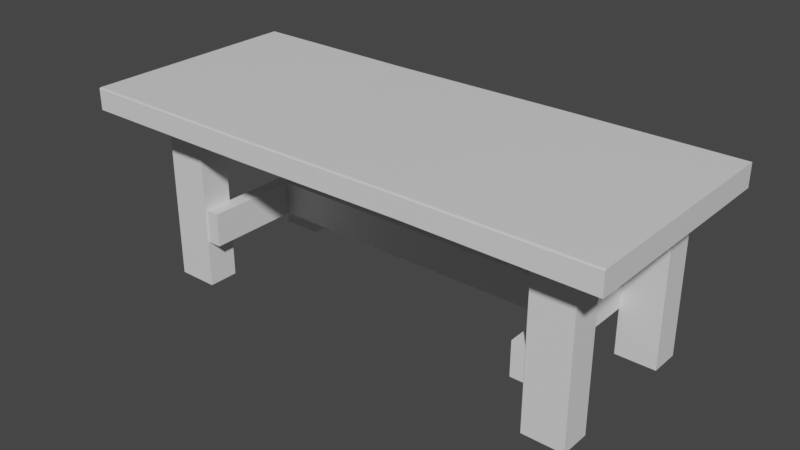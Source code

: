 # Source: workbench.blend  (saved by Blender 3.3.6; exported with 4.5.12 LTS)
import bpy
from mathutils import Matrix  # noqa: F401  (used for matrix-valued properties, if any)

bpy.ops.wm.read_factory_settings(use_empty=True)
scene = bpy.context.scene
scene.name = 'Scene'

# ---- collections
col_export = bpy.data.collections.new('Export'); scene.collection.children.link(col_export)

# ---- materials (node trees are filled in below, after node groups)
mat_material = bpy.data.materials.new('Material')
mat_material.alpha_threshold = 0.0
mat_material.use_transparent_shadow = False
mat_material.line_color = (0.0, 0.0, 0.0, 1.0)

# ---- material node trees
mat_material.use_nodes = True; mat_material.node_tree.nodes.clear()
_N = mat_material.node_tree.nodes; _L = mat_material.node_tree.links
n0 = _N.new('ShaderNodeOutputMaterial'); n0.name = 'Material Output'; n0.location = (300, 300)
n1 = _N.new('ShaderNodeBsdfPrincipled'); n1.name = 'Principled BSDF'; n1.location = (10, 300)
n1.distribution = 'GGX'
n1.subsurface_method = 'RANDOM_WALK_SKIN'
n1.inputs[2].default_value = 0.4
n1.inputs[3].default_value = 1.45
n1.inputs[27].default_value = (0.0, 0.0, 0.0, 1.0)
n1.inputs[28].default_value = 1.0
_L.new(n1.outputs[0], n0.inputs[0])
n0.is_active_output = True

# ---- world
world_world = bpy.data.worlds.new('World'); scene.world = world_world
world_world.use_nodes = True; world_world.node_tree.nodes.clear()
_N = world_world.node_tree.nodes; _L = world_world.node_tree.links
n0 = _N.new('ShaderNodeOutputWorld'); n0.name = 'World Output'; n0.location = (300, 300)
n1 = _N.new('ShaderNodeBackground'); n1.name = 'Background'; n1.location = (10, 300)
n1.inputs[0].default_value = (0.05088, 0.05088, 0.05088, 1.0)
_L.new(n1.outputs[0], n0.inputs[0])
n0.is_active_output = True
world_world.color = (0.05088, 0.05088, 0.05088)
world_world.use_sun_shadow = False
world_world.sun_shadow_jitter_overblur = 0.0

# ---- meshes
me_cube = bpy.data.meshes.new('Cube')
me_cube.from_pydata([(1.0, 1.0, 1.0), (1.0, 1.0, -1.0), (-1.0, 1.0, 1.0), (-1.0, 1.0, -1.0), (-1.0, -0.9746, -1.0), (1.0, -0.9746, 1.0), (-1.0, -0.9746, 1.0), (1.0, -0.9746, -1.0), (1.0, -0.9746, 1.0), (1.0, -1.0, 0.9195), (1.0, -0.9843, 0.9939), (1.0, -0.9926, 0.9764), (1.0, -0.9981, 0.9503), (-1.0, -1.0, 0.9195), (-1.0, -0.9746, 1.0), (-1.0, -0.9981, 0.9503), (-1.0, -0.9926, 0.9764), (-1.0, -0.9843, 0.9939), (1.0, -1.0, -0.9429), (1.0, -0.9746, -1.0), (1.0, -0.9981, -0.9647), (1.0, -0.9926, -0.9833), (1.0, -0.9843, -0.9957), (-1.0, -0.9746, -1.0), (-1.0, -1.0, -0.9429), (-1.0, -0.9843, -0.9957), (-1.0, -0.9926, -0.9833), (-1.0, -0.9981, -0.9647), (0.3333, 1.0, -1.0), (-0.3333, 1.0, -1.0), (-0.3333, 1.0, 0.9185), (0.3333, 1.0, 1.0), (0.3333, -0.9746, -0.8852), (-0.3333, -0.9746, -1.0), (-0.3333, -0.9746, 0.9185), (0.3333, -0.9746, 1.0), (0.3333, -0.9746, 1.0), (-0.3333, -0.9746, 0.9185), (-0.3333, -0.9843, 0.9124), (0.3333, -0.9843, 0.9939), (-0.3333, -0.9926, 0.895), (0.3333, -0.9926, 0.9764), (-0.3333, -0.9981, 0.8688), (0.3333, -0.9981, 0.9503), (-0.3333, -1.0, 0.838), (0.3333, -1.0, 0.9195), (-0.3333, -0.9746, -1.0), (0.3333, -0.9746, -0.8852), (0.3333, -0.9843, -0.8809), (-0.3333, -0.9843, -0.9957), (0.3333, -0.9926, -0.8685), (-0.3333, -0.9926, -0.9833), (0.3333, -0.9981, -0.85), (-0.3333, -0.9981, -0.9647), (0.3333, -1.0, -0.8281), (-0.3333, -1.0, -0.9429)], [], [(34, 6, 14, 37), (4, 6, 2, 3), (7, 5, 8, 10, 11, 12, 9, 18, 20, 21, 22, 19), (32, 7, 19, 47), (28, 31, 0, 1), (1, 0, 5, 7), (28, 1, 7, 32), (30, 2, 6, 34), (37, 14, 17, 38), (38, 17, 16, 40), (40, 16, 15, 42), (42, 15, 13, 44), (23, 25, 26, 27, 24, 13, 15, 16, 17, 14, 6, 4), (47, 19, 22, 48), (48, 22, 21, 50), (50, 21, 20, 52), (52, 20, 18, 54), (55, 44, 13, 24), (18, 9, 45, 54), (54, 45, 44, 55), (27, 53, 55, 24), (53, 52, 54, 55), (26, 51, 53, 27), (51, 50, 52, 53), (25, 49, 51, 26), (49, 48, 50, 51), (23, 46, 49, 25), (46, 47, 48, 49), (12, 43, 45, 9), (43, 42, 44, 45), (11, 41, 43, 12), (41, 40, 42, 43), (10, 39, 41, 11), (39, 38, 40, 41), (8, 36, 39, 10), (36, 37, 38, 39), (0, 31, 35, 5), (31, 30, 34, 35), (3, 29, 33, 4), (29, 28, 32, 33), (3, 2, 30, 29), (29, 30, 31, 28), (4, 33, 46, 23), (33, 32, 47, 46), (5, 35, 36, 8), (35, 34, 37, 36)])
_uv = me_cube.uv_layers.new(name='UVMap')
_uv.uv.foreach_set('vector', [0.625, 0.003174, 0.625, 0.003174, 0.625, 0.003174, 0.625, 0.003174, 0.375, 0.003174, 0.625, 0.003174, 0.625, 0.25, 0.375, 0.25, 0.375, 0.7468, 0.625, 0.7468, 0.625, 0.7468, 0.6242, 0.748, 0.6221, 0.7491, 0.6188, 0.7498, 0.6149, 0.75, 0.3821, 0.75, 0.3794, 0.7498, 0.3771, 0.7491, 0.3755, 0.748, 0.375, 0.7468, 0.375, 0.7468, 0.375, 0.7468, 0.375, 0.7468, 0.375, 0.7468, 0.375, 0.4167, 0.625, 0.4167, 0.625, 0.5, 0.375, 0.5, 0.375, 0.5, 0.625, 0.5, 0.625, 0.7468, 0.375, 0.7468, 0.2917, 0.5, 0.375, 0.5, 0.375, 0.7468, 0.2917, 0.7468, 0.7917, 0.5, 0.875, 0.5, 0.875, 0.7468, 0.7917, 0.7468, 0.7917, 0.7468, 0.875, 0.7468, 0.875, 0.748, 0.7917, 0.748, 0.7917, 0.748, 0.875, 0.748, 0.875, 0.75, 0.7917, 0.75, 0.625, 0.9167, 0.625, 1.0, 0.6188, 1.0, 0.6188, 0.9167, 0.6188, 0.9167, 0.6188, 1.0, 0.6149, 1.0, 0.6149, 0.9167, 0.375, 0.003174, 0.3755, 0.001959, 0.3771, 0.0009295, 0.3794, 0.0002416, 0.3821, 0.0, 0.6149, 0.0, 0.6188, 0.0002416, 0.6221, 0.0009295, 0.6242, 0.001959, 0.625, 0.003174, 0.625, 0.003174, 0.375, 0.003174, 0.2917, 0.7468, 0.375, 0.7468, 0.375, 0.748, 0.2917, 0.748, 0.2917, 0.748, 0.375, 0.748, 0.375, 0.75, 0.2917, 0.75, 0.375, 0.8333, 0.375, 0.75, 0.3794, 0.75, 0.3794, 0.8333, 0.3794, 0.8333, 0.3794, 0.75, 0.3821, 0.75, 0.3821, 0.8333, 0.3821, 0.9167, 0.6149, 0.9167, 0.6149, 1.0, 0.3821, 1.0, 0.3821, 0.75, 0.6149, 0.75, 0.6149, 0.8333, 0.3821, 0.8333, 0.3821, 0.8333, 0.6149, 0.8333, 0.6149, 0.9167, 0.3821, 0.9167, 0.3794, 1.0, 0.3794, 0.9167, 0.3821, 0.9167, 0.3821, 1.0, 0.3794, 0.9167, 0.3794, 0.8333, 0.3821, 0.8333, 0.3821, 0.9167, 0.375, 1.0, 0.375, 0.9167, 0.3794, 0.9167, 0.3794, 1.0, 0.375, 0.9167, 0.375, 0.8333, 0.3794, 0.8333, 0.3794, 0.9167, 0.125, 0.748, 0.2083, 0.748, 0.2083, 0.75, 0.125, 0.75, 0.2083, 0.748, 0.2917, 0.748, 0.2917, 0.75, 0.2083, 0.75, 0.125, 0.7468, 0.2083, 0.7468, 0.2083, 0.748, 0.125, 0.748, 0.2083, 0.7468, 0.2917, 0.7468, 0.2917, 0.748, 0.2083, 0.748, 0.6188, 0.75, 0.6188, 0.8333, 0.6149, 0.8333, 0.6149, 0.75, 0.6188, 0.8333, 0.6188, 0.9167, 0.6149, 0.9167, 0.6149, 0.8333, 0.625, 0.75, 0.625, 0.8333, 0.6188, 0.8333, 0.6188, 0.75, 0.625, 0.8333, 0.625, 0.9167, 0.6188, 0.9167, 0.6188, 0.8333, 0.625, 0.748, 0.7083, 0.748, 0.7083, 0.75, 0.625, 0.75, 0.7083, 0.748, 0.7917, 0.748, 0.7917, 0.75, 0.7083, 0.75, 0.625, 0.7468, 0.7083, 0.7468, 0.7083, 0.748, 0.625, 0.748, 0.7083, 0.7468, 0.7917, 0.7468, 0.7917, 0.748, 0.7083, 0.748, 0.625, 0.5, 0.7083, 0.5, 0.7083, 0.7468, 0.625, 0.7468, 0.7083, 0.5, 0.7917, 0.5, 0.7917, 0.7468, 0.7083, 0.7468, 0.125, 0.5, 0.2083, 0.5, 0.2083, 0.7468, 0.125, 0.7468, 0.2083, 0.5, 0.2917, 0.5, 0.2917, 0.7468, 0.2083, 0.7468, 0.375, 0.25, 0.625, 0.25, 0.625, 0.3333, 0.375, 0.3333, 0.375, 0.3333, 0.625, 0.3333, 0.625, 0.4167, 0.375, 0.4167, 0.375, 0.003174, 0.375, 0.003174, 0.375, 0.003174, 0.375, 0.003174, 0.2083, 0.7468, 0.2917, 0.7468, 0.2917, 0.7468, 0.2083, 0.7468, 0.625, 0.7468, 0.625, 0.7468, 0.625, 0.7468, 0.625, 0.7468, 0.7083, 0.7468, 0.7917, 0.7468, 0.7917, 0.7468, 0.7083, 0.7468])
me_cube.materials.append(mat_material)
me_cube.use_remesh_preserve_volume = False
me_cube.use_remesh_preserve_attributes = False
me_cube.use_mirror_vertex_groups = False
me_cube.update()
me_cube_003 = bpy.data.meshes.new('Cube.003')
me_cube_003.from_pydata([(1.0, 1.0, 1.0), (1.0, 1.0, -1.0), (1.0, -1.0, 1.0), (1.0, -1.0, -1.0), (-1.0, 1.0, 1.0), (-1.0, 1.0, -1.0), (-1.0, -1.0, 1.0), (-1.0, -1.0, -1.0), (0.8935, 20.76, 1.0), (0.8935, 20.76, -1.0), (0.8935, 18.76, 1.0), (0.8935, 18.76, -1.0), (-1.107, 20.76, 1.0), (-1.107, 20.76, -1.0), (-1.107, 18.76, 1.0), (-1.107, 18.76, -1.0), (-8.679, 20.73, 1.0), (-8.679, 20.73, -1.0), (-8.679, 18.73, 1.0), (-8.679, 18.73, -1.0), (-10.68, 20.73, 1.0), (-10.68, 20.73, -1.0), (-10.68, 18.73, 1.0), (-10.68, 18.73, -1.0), (-8.572, 0.9712, 1.0), (-8.572, 0.9712, -1.0), (-8.572, -1.029, 1.0), (-8.572, -1.029, -1.0), (-10.57, 0.9712, 1.0), (-10.57, 0.9712, -1.0), (-10.57, -1.029, 1.0), (-10.57, -1.029, -1.0)], [], [(0, 4, 6, 2), (3, 2, 6, 7), (7, 6, 4, 5), (5, 1, 3, 7), (1, 0, 2, 3), (5, 4, 0, 1), (8, 12, 14, 10), (11, 10, 14, 15), (15, 14, 12, 13), (13, 9, 11, 15), (9, 8, 10, 11), (13, 12, 8, 9), (16, 20, 22, 18), (19, 18, 22, 23), (23, 22, 20, 21), (21, 17, 19, 23), (17, 16, 18, 19), (21, 20, 16, 17), (24, 28, 30, 26), (27, 26, 30, 31), (31, 30, 28, 29), (29, 25, 27, 31), (25, 24, 26, 27), (29, 28, 24, 25)])
_uv = me_cube_003.uv_layers.new(name='UVMap')
_uv.uv.foreach_set('vector', [0.625, 0.5, 0.875, 0.5, 0.875, 0.75, 0.625, 0.75, 0.375, 0.75, 0.625, 0.75, 0.625, 1.0, 0.375, 1.0, 0.375, 0.0, 0.625, 0.0, 0.625, 0.25, 0.375, 0.25, 0.125, 0.5, 0.375, 0.5, 0.375, 0.75, 0.125, 0.75, 0.375, 0.5, 0.625, 0.5, 0.625, 0.75, 0.375, 0.75, 0.375, 0.25, 0.625, 0.25, 0.625, 0.5, 0.375, 0.5, 0.625, 0.5, 0.875, 0.5, 0.875, 0.75, 0.625, 0.75, 0.375, 0.75, 0.625, 0.75, 0.625, 1.0, 0.375, 1.0, 0.375, 0.0, 0.625, 0.0, 0.625, 0.25, 0.375, 0.25, 0.125, 0.5, 0.375, 0.5, 0.375, 0.75, 0.125, 0.75, 0.375, 0.5, 0.625, 0.5, 0.625, 0.75, 0.375, 0.75, 0.375, 0.25, 0.625, 0.25, 0.625, 0.5, 0.375, 0.5, 0.625, 0.5, 0.875, 0.5, 0.875, 0.75, 0.625, 0.75, 0.375, 0.75, 0.625, 0.75, 0.625, 1.0, 0.375, 1.0, 0.375, 0.0, 0.625, 0.0, 0.625, 0.25, 0.375, 0.25, 0.125, 0.5, 0.375, 0.5, 0.375, 0.75, 0.125, 0.75, 0.375, 0.5, 0.625, 0.5, 0.625, 0.75, 0.375, 0.75, 0.375, 0.25, 0.625, 0.25, 0.625, 0.5, 0.375, 0.5, 0.625, 0.5, 0.875, 0.5, 0.875, 0.75, 0.625, 0.75, 0.375, 0.75, 0.625, 0.75, 0.625, 1.0, 0.375, 1.0, 0.375, 0.0, 0.625, 0.0, 0.625, 0.25, 0.375, 0.25, 0.125, 0.5, 0.375, 0.5, 0.375, 0.75, 0.125, 0.75, 0.375, 0.5, 0.625, 0.5, 0.625, 0.75, 0.375, 0.75, 0.375, 0.25, 0.625, 0.25, 0.625, 0.5, 0.375, 0.5])
me_cube_003.materials.append(mat_material)
me_cube_003.use_remesh_preserve_volume = False
me_cube_003.use_remesh_preserve_attributes = False
me_cube_003.use_mirror_vertex_groups = False
me_cube_003.update()
me_cube_009 = bpy.data.meshes.new('Cube.009')
me_cube_009.from_pydata([(1.0, 1.0, 1.0), (1.0, 1.0, -1.0), (1.0, -1.0, 1.0), (1.0, -1.0, -1.0), (-1.0, 1.0, 1.0), (-1.0, 1.0, -1.0), (-1.0, -1.0, 1.0), (-1.0, -1.0, -1.0), (-4.715, 6.785, 0.5032), (-4.715, -56.09, 0.5032), (-4.715, 6.785, 0.6652), (-4.715, -56.09, 0.6652), (-6.715, 6.785, 0.5032), (-6.715, -56.09, 0.5032), (-6.715, 6.785, 0.6652), (-6.715, -56.09, 0.6652), (1.0, -0.9717, -0.2205), (1.0, -48.34, -0.2205), (1.0, -0.9717, -0.05852), (1.0, -48.34, -0.05852), (-1.0, -0.9717, -0.2205), (-1.0, -48.34, -0.2205), (-1.0, -0.9717, -0.05852), (-1.0, -48.34, -0.05852), (1.0, -48.15, 1.0), (1.0, -48.15, -1.0), (1.0, -50.15, 1.0), (1.0, -50.15, -1.0), (-1.0, -48.15, 1.0), (-1.0, -48.15, -1.0), (-1.0, -50.15, 1.0), (-1.0, -50.15, -1.0)], [], [(0, 4, 6, 2), (3, 2, 6, 7), (7, 6, 4, 5), (5, 1, 3, 7), (1, 0, 2, 3), (5, 4, 0, 1), (8, 12, 14, 10), (11, 10, 14, 15), (15, 14, 12, 13), (13, 9, 11, 15), (9, 8, 10, 11), (13, 12, 8, 9), (16, 20, 22, 18), (19, 18, 22, 23), (23, 22, 20, 21), (21, 17, 19, 23), (17, 16, 18, 19), (21, 20, 16, 17), (24, 28, 30, 26), (27, 26, 30, 31), (31, 30, 28, 29), (29, 25, 27, 31), (25, 24, 26, 27), (29, 28, 24, 25)])
_uv = me_cube_009.uv_layers.new(name='UVMap')
_uv.uv.foreach_set('vector', [0.625, 0.5, 0.875, 0.5, 0.875, 0.75, 0.625, 0.75, 0.375, 0.75, 0.625, 0.75, 0.625, 1.0, 0.375, 1.0, 0.375, 0.0, 0.625, 0.0, 0.625, 0.25, 0.375, 0.25, 0.125, 0.5, 0.375, 0.5, 0.375, 0.75, 0.125, 0.75, 0.375, 0.5, 0.625, 0.5, 0.625, 0.75, 0.375, 0.75, 0.375, 0.25, 0.625, 0.25, 0.625, 0.5, 0.375, 0.5, 0.625, 0.5, 0.875, 0.5, 0.875, 0.75, 0.625, 0.75, 0.375, 0.75, 0.625, 0.75, 0.625, 1.0, 0.375, 1.0, 0.375, 0.0, 0.625, 0.0, 0.625, 0.25, 0.375, 0.25, 0.125, 0.5, 0.375, 0.5, 0.375, 0.75, 0.125, 0.75, 0.375, 0.5, 0.625, 0.5, 0.625, 0.75, 0.375, 0.75, 0.375, 0.25, 0.625, 0.25, 0.625, 0.5, 0.375, 0.5, 0.625, 0.5, 0.875, 0.5, 0.875, 0.75, 0.625, 0.75, 0.375, 0.75, 0.625, 0.75, 0.625, 1.0, 0.375, 1.0, 0.375, 0.0, 0.625, 0.0, 0.625, 0.25, 0.375, 0.25, 0.125, 0.5, 0.375, 0.5, 0.375, 0.75, 0.125, 0.75, 0.375, 0.5, 0.625, 0.5, 0.625, 0.75, 0.375, 0.75, 0.375, 0.25, 0.625, 0.25, 0.625, 0.5, 0.375, 0.5, 0.625, 0.5, 0.875, 0.5, 0.875, 0.75, 0.625, 0.75, 0.375, 0.75, 0.625, 0.75, 0.625, 1.0, 0.375, 1.0, 0.375, 0.0, 0.625, 0.0, 0.625, 0.25, 0.375, 0.25, 0.125, 0.5, 0.375, 0.5, 0.375, 0.75, 0.125, 0.75, 0.375, 0.5, 0.625, 0.5, 0.625, 0.75, 0.375, 0.75, 0.375, 0.25, 0.625, 0.25, 0.625, 0.5, 0.375, 0.5])
me_cube_009.materials.append(mat_material)
me_cube_009.use_remesh_preserve_volume = False
me_cube_009.use_remesh_preserve_attributes = False
me_cube_009.use_mirror_vertex_groups = False
me_cube_009.update()

# ---- objects
ob_tabletop = bpy.data.objects.new('Tabletop', me_cube)
ob_wblegs = bpy.data.objects.new('WBLegs', me_cube_003)
ob_wbsupports = bpy.data.objects.new('WBSupports', me_cube_009)

# ---- transforms, parenting, visibility, modifiers, constraints
ob_tabletop.location = (0.0, 0.0, 1.48)
ob_tabletop.scale = (2.123, 0.8931, 0.08923)
ob_tabletop.lock_rotations_4d = False
ob_tabletop.empty_display_type = 'ARROWS'
ob_tabletop.lineart.crease_threshold = 0.0
ob_wblegs.location = (-1.617, -0.4338, 0.7068)
ob_wblegs.rotation_euler = (0.0, -0.0, -1.575)
ob_wblegs.scale = (0.1225, 0.1639, 0.7106)
ob_wblegs.lock_rotations_4d = False
ob_wblegs.empty_display_type = 'ARROWS'
ob_wblegs.lineart.crease_threshold = 0.0
ob_wbsupports.location = (1.404, 0.1565, 0.5095)
ob_wbsupports.rotation_euler = (1.571, 1.571, 7.566e-07)
ob_wbsupports.scale = (0.1347, 0.05696, 0.7033)
ob_wbsupports.lock_rotations_4d = False
ob_wbsupports.empty_display_type = 'ARROWS'
ob_wbsupports.lineart.crease_threshold = 0.0

# ---- collection membership
col_export.objects.link(ob_tabletop)
col_export.objects.link(ob_wblegs)
col_export.objects.link(ob_wbsupports)

# ---- scene / render settings (as saved in the file)
scene.frame_start = 1; scene.frame_end = 250; scene.frame_set(1)
scene.render.engine = 'BLENDER_EEVEE_NEXT'
scene.cycles.sampling_pattern = 'TABULATED_SOBOL'
scene.cycles.use_light_tree = False
scene.view_settings.view_transform = 'Filmic'
bpy.context.view_layer.update()

# ---- added for rendering (the .blend has no active camera and no usable light): camera, sun
cam_auto = bpy.data.cameras.new('AutoCamera')
cam_auto.lens = 50.0
cam_auto.sensor_width = 36.0
cam_auto.clip_end = 1000.0
ob_auto_camera = bpy.data.objects.new('AutoCamera', cam_auto)
scene.collection.objects.link(ob_auto_camera)
ob_auto_camera.location = (4.50427, -5.40513, 4.38594)
ob_auto_camera.rotation_euler = (1.09748, -7.21219e-08, 0.694738)
scene.camera = ob_auto_camera
light_auto_sun = bpy.data.lights.new('AutoSun', 'SUN')
light_auto_sun.energy = 3.0
light_auto_sun.angle = 0.0523599
ob_auto_sun = bpy.data.objects.new('AutoSun', light_auto_sun)
scene.collection.objects.link(ob_auto_sun)
ob_auto_sun.rotation_euler = (0.872665, 0.174533, 0.523599)
bpy.context.view_layer.update()
